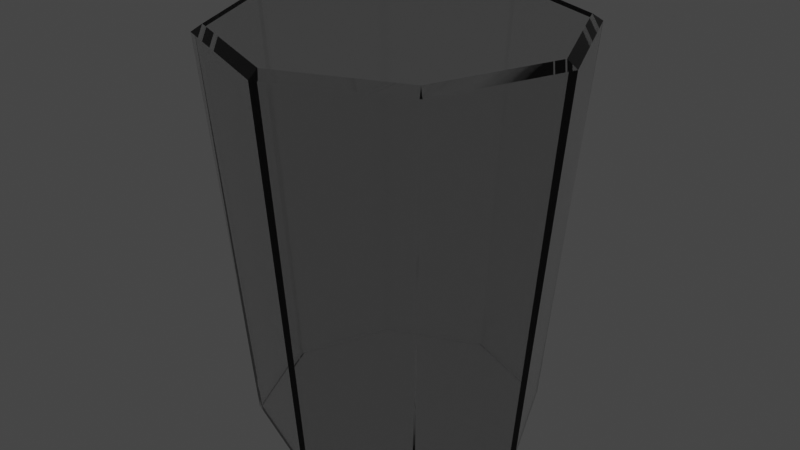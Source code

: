 # Source: Gelas_tinggi.blend  (saved by Blender 3.6.13; exported with 4.5.12 LTS)
import bpy
from mathutils import Matrix  # noqa: F401  (used for matrix-valued properties, if any)

bpy.ops.wm.read_factory_settings(use_empty=True)
scene = bpy.context.scene
scene.name = 'Scene'

# ---- collections
col_collection = bpy.data.collections.new('Collection'); scene.collection.children.link(col_collection)

# ---- materials (node trees are filled in below, after node groups)
mat_gelas_kaca = bpy.data.materials.new('Gelas kaca')
mat_gelas_kaca.alpha_threshold = 0.0
mat_gelas_kaca.roughness = 0.5
mat_gelas_kaca.line_color = (0.0, 0.0, 0.0, 1.0)

# ---- material node trees
mat_gelas_kaca.use_nodes = True; mat_gelas_kaca.node_tree.nodes.clear()
_N = mat_gelas_kaca.node_tree.nodes; _L = mat_gelas_kaca.node_tree.links
n0 = _N.new('ShaderNodeOutputMaterial'); n0.name = 'Material Output'; n0.location = (300, 300)
n1 = _N.new('ShaderNodeBsdfPrincipled'); n1.name = 'Principled BSDF'; n1.location = (10, 300)
n1.distribution = 'GGX'
n1.subsurface_method = 'RANDOM_WALK_SKIN'
n1.inputs[2].default_value = 0.0
n1.inputs[3].default_value = 1.45
n1.inputs[18].default_value = 1.0
n1.inputs[27].default_value = (0.0, 0.0, 0.0, 1.0)
n1.inputs[28].default_value = 1.0
_L.new(n1.outputs[0], n0.inputs[0])
n0.is_active_output = True

# ---- world
world_world = bpy.data.worlds.new('World'); scene.world = world_world
world_world.use_nodes = True; world_world.node_tree.nodes.clear()
_N = world_world.node_tree.nodes; _L = world_world.node_tree.links
n0 = _N.new('ShaderNodeOutputWorld'); n0.name = 'World Output'; n0.location = (300, 300)
n1 = _N.new('ShaderNodeBackground'); n1.name = 'Background'; n1.location = (10, 300)
n1.inputs[0].default_value = (0.05088, 0.05088, 0.05088, 1.0)
_L.new(n1.outputs[0], n0.inputs[0])
n0.is_active_output = True
world_world.color = (0.05088, 0.05088, 0.05088)
world_world.use_sun_shadow = False
world_world.sun_shadow_jitter_overblur = 0.0

# ---- lights
light_sun = bpy.data.lights.new('Sun', 'SUN')
light_sun.transmission_factor = 0.0
light_sun.energy = 1.0
light_sun_001 = bpy.data.lights.new('Sun.001', 'SUN')
light_sun_001.transmission_factor = 0.0
light_sun_001.energy = 1.0

# ---- meshes
me_vert_001 = bpy.data.meshes.new('Vert.001')
me_vert_001.from_pydata([(0.0, 0.0, 0.0)], [], [])
me_vert_001.update()
me_cylinder_001 = bpy.data.meshes.new('Cylinder.001')
me_cylinder_001.from_pydata([(2.208e-10, 1.09, -1.002), (-5.891e-11, 1.288, 1.035), (0.7706, 0.7706, -1.002), (0.9108, 0.9108, 1.035), (1.09, 8.595e-10, -1.002), (1.288, -8.735e-10, 1.035), (0.7706, -0.7706, -1.002), (0.9108, -0.9108, 1.035), (2.208e-10, -1.09, -1.002), (-5.891e-11, -1.288, 1.035), (-0.7706, -0.7706, -1.002), (-0.9108, -0.9108, 1.035), (-1.09, 8.595e-10, -1.002), (-1.288, -8.735e-10, 1.035), (-0.7706, 0.7706, -1.002), (-0.9108, 0.9108, 1.035), (0.9672, 0.9672, 1.0), (1.048e-10, 1.368, 1.0), (1.368, -1.005e-09, 1.0), (0.9672, -0.9672, 1.0), (1.048e-10, -1.368, 1.0), (-0.9672, -0.9672, 1.0), (-1.368, -1.005e-09, 1.0), (-0.9672, 0.9672, 1.0), (0.7256, 0.7256, -0.9899), (6.127e-11, 1.026, -0.9899), (1.026, 1.058e-09, -0.9899), (0.7256, -0.7256, -0.9899), (6.127e-11, -1.026, -0.9899), (-0.7256, -0.7256, -0.9899), (-1.026, 1.058e-09, -0.9899), (-0.7256, 0.7256, -0.9899)], [], [(0, 17, 16, 2), (2, 16, 18, 4), (4, 18, 19, 6), (6, 19, 20, 8), (8, 20, 21, 10), (10, 21, 22, 12), (7, 5, 26, 27), (12, 22, 23, 14), (14, 23, 17, 0), (0, 2, 4, 6, 8, 10, 12, 14), (1, 3, 16, 17), (3, 5, 18, 16), (5, 7, 19, 18), (7, 9, 20, 19), (9, 11, 21, 20), (11, 13, 22, 21), (13, 15, 23, 22), (15, 1, 17, 23), (24, 25, 31, 30, 29, 28, 27, 26), (3, 1, 25, 24), (1, 15, 31, 25), (13, 11, 29, 30), (9, 7, 27, 28), (5, 3, 24, 26), (15, 13, 30, 31), (11, 9, 28, 29)])
_uv = me_cylinder_001.uv_layers.new(name='UVMap')
_uv.uv.foreach_set('vector', [1.0, 0.5, 1.0, 1.0, 0.875, 1.0, 0.875, 0.5, 0.875, 0.5, 0.875, 1.0, 0.75, 1.0, 0.75, 0.5, 0.75, 0.5, 0.75, 1.0, 0.625, 1.0, 0.625, 0.5, 0.625, 0.5, 0.625, 1.0, 0.5, 1.0, 0.5, 0.5, 0.5, 0.5, 0.5, 1.0, 0.375, 1.0, 0.375, 0.5, 0.375, 0.5, 0.375, 1.0, 0.25, 1.0, 0.25, 0.5, 0.4043, 0.09573, 0.4682, 0.25, 0.4682, 0.25, 0.4043, 0.09573, 0.25, 0.5, 0.25, 1.0, 0.125, 1.0, 0.125, 0.5, 0.125, 0.5, 0.125, 1.0, 0.0, 1.0, 0.0, 0.5, 0.75, 0.49, 0.9197, 0.4197, 0.99, 0.25, 0.9197, 0.08029, 0.75, 0.01, 0.5803, 0.08029, 0.51, 0.25, 0.5803, 0.4197, 0.25, 0.4682, 0.4043, 0.4043, 0.4197, 0.4197, 0.25, 0.49, 0.4043, 0.4043, 0.4682, 0.25, 0.49, 0.25, 0.4197, 0.4197, 0.4682, 0.25, 0.4043, 0.09573, 0.4197, 0.08029, 0.49, 0.25, 0.4043, 0.09573, 0.25, 0.03184, 0.25, 0.01, 0.4197, 0.08029, 0.25, 0.03184, 0.09573, 0.09573, 0.08029, 0.08029, 0.25, 0.01, 0.09573, 0.09573, 0.03184, 0.25, 0.01, 0.25, 0.08029, 0.08029, 0.03184, 0.25, 0.09573, 0.4043, 0.08029, 0.4197, 0.01, 0.25, 0.09573, 0.4043, 0.25, 0.4682, 0.25, 0.49, 0.08029, 0.4197, 0.4043, 0.4043, 0.25, 0.4682, 0.09573, 0.4043, 0.03184, 0.25, 0.09573, 0.09573, 0.25, 0.03184, 0.4043, 0.09573, 0.4682, 0.25, 0.4043, 0.4043, 0.25, 0.4682, 0.25, 0.4682, 0.4043, 0.4043, 0.25, 0.4682, 0.09573, 0.4043, 0.09573, 0.4043, 0.25, 0.4682, 0.03184, 0.25, 0.09573, 0.09573, 0.09573, 0.09573, 0.03184, 0.25, 0.25, 0.03184, 0.4043, 0.09573, 0.4043, 0.09573, 0.25, 0.03184, 0.4682, 0.25, 0.4043, 0.4043, 0.4043, 0.4043, 0.4682, 0.25, 0.09573, 0.4043, 0.03184, 0.25, 0.03184, 0.25, 0.09573, 0.4043, 0.09573, 0.09573, 0.25, 0.03184, 0.25, 0.03184, 0.09573, 0.09573])
me_cylinder_001.materials.append(mat_gelas_kaca)
me_cylinder_001.update()

# ---- objects
ob_vert_001 = bpy.data.objects.new('Vert.001', me_vert_001)
ob_gelas = bpy.data.objects.new('Gelas', me_cylinder_001)
ob_sun = bpy.data.objects.new('Sun', light_sun)
ob_sun_001 = bpy.data.objects.new('Sun.001', light_sun_001)

# ---- transforms, parenting, visibility, modifiers, constraints
ob_vert_001.location = (-6.96e-05, 0.1346, 0.1267)
ob_gelas.location = (0.0, 0.0, 0.0)
ob_gelas.scale = (0.1, 0.1, 0.15)
ob_sun.location = (0.3292, 0.0, 0.2892)
ob_sun.rotation_euler = (-0.3208, 0.8585, -0.1478)
ob_sun_001.location = (0.0, -0.7158, 0.05245)
ob_sun_001.rotation_euler = (1.273, -0.1951, -0.1445)

# ---- collection membership
scene.collection.objects.link(ob_vert_001)
col_collection.objects.link(ob_gelas)
col_collection.objects.link(ob_sun)
col_collection.objects.link(ob_sun_001)

# ---- scene / render settings (as saved in the file)
scene.frame_start = 1; scene.frame_end = 250; scene.frame_set(1)
scene.render.engine = 'CYCLES'
scene.cycles.sampling_pattern = 'TABULATED_SOBOL'
scene.view_settings.view_transform = 'Filmic'
bpy.context.view_layer.update()

# ---- added for rendering (the .blend has no active camera): camera
cam_auto = bpy.data.cameras.new('AutoCamera')
cam_auto.lens = 50.0
cam_auto.sensor_width = 36.0
cam_auto.clip_end = 1000.0
ob_auto_camera = bpy.data.objects.new('AutoCamera', cam_auto)
scene.collection.objects.link(ob_auto_camera)
ob_auto_camera.location = (0.45612, -0.547343, 0.367386)
ob_auto_camera.rotation_euler = (1.09748, -7.21219e-08, 0.694738)
scene.camera = ob_auto_camera
bpy.context.view_layer.update()
